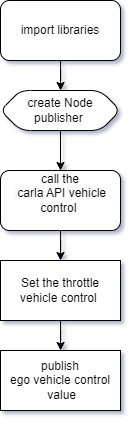

The diagram above was exported from draw.io. Its source (the exported page's mxGraphModel, read from the mxfile embedded in the PNG):
<mxGraphModel dx="1097" dy="645" grid="1" gridSize="10" guides="1" tooltips="1" connect="1" arrows="1" fold="1" page="1" pageScale="1" pageWidth="850" pageHeight="1100" math="0" shadow="0">
  <root>
    <mxCell id="0" />
    <mxCell id="1" parent="0" />
    <mxCell id="_yvAtoQAa_aUAHe5e9IJ-4" value="" style="edgeStyle=orthogonalEdgeStyle;rounded=0;orthogonalLoop=1;jettySize=auto;html=1;" edge="1" parent="1" source="_yvAtoQAa_aUAHe5e9IJ-1" target="_yvAtoQAa_aUAHe5e9IJ-3">
      <mxGeometry relative="1" as="geometry" />
    </mxCell>
    <mxCell id="_yvAtoQAa_aUAHe5e9IJ-1" value="import libraries" style="rounded=1;whiteSpace=wrap;html=1;" vertex="1" parent="1">
      <mxGeometry x="290" y="60" width="120" height="60" as="geometry" />
    </mxCell>
    <mxCell id="_yvAtoQAa_aUAHe5e9IJ-21" value="" style="edgeStyle=orthogonalEdgeStyle;rounded=0;orthogonalLoop=1;jettySize=auto;html=1;" edge="1" parent="1" source="_yvAtoQAa_aUAHe5e9IJ-3" target="_yvAtoQAa_aUAHe5e9IJ-20">
      <mxGeometry relative="1" as="geometry" />
    </mxCell>
    <mxCell id="_yvAtoQAa_aUAHe5e9IJ-3" value="create Node publisher&amp;nbsp;" style="shape=hexagon;perimeter=hexagonPerimeter2;whiteSpace=wrap;html=1;fixedSize=1;rounded=1;" vertex="1" parent="1">
      <mxGeometry x="290" y="150" width="120" height="40" as="geometry" />
    </mxCell>
    <mxCell id="_yvAtoQAa_aUAHe5e9IJ-29" value="" style="edgeStyle=orthogonalEdgeStyle;rounded=0;orthogonalLoop=1;jettySize=auto;html=1;" edge="1" parent="1" source="_yvAtoQAa_aUAHe5e9IJ-6" target="_yvAtoQAa_aUAHe5e9IJ-28">
      <mxGeometry relative="1" as="geometry" />
    </mxCell>
    <mxCell id="_yvAtoQAa_aUAHe5e9IJ-6" value="Set the throttle vehicle control&amp;nbsp;" style="whiteSpace=wrap;html=1;" vertex="1" parent="1">
      <mxGeometry x="290" y="320" width="120" height="60" as="geometry" />
    </mxCell>
    <mxCell id="_yvAtoQAa_aUAHe5e9IJ-22" style="edgeStyle=orthogonalEdgeStyle;rounded=0;orthogonalLoop=1;jettySize=auto;html=1;entryX=0.5;entryY=0;entryDx=0;entryDy=0;" edge="1" parent="1" source="_yvAtoQAa_aUAHe5e9IJ-20" target="_yvAtoQAa_aUAHe5e9IJ-6">
      <mxGeometry relative="1" as="geometry" />
    </mxCell>
    <mxCell id="_yvAtoQAa_aUAHe5e9IJ-20" value="&#10;&lt;span style=&quot;color: rgb(0, 0, 0); font-family: Helvetica; font-size: 12px; font-style: normal; font-variant-ligatures: normal; font-variant-caps: normal; font-weight: 400; letter-spacing: normal; orphans: 2; text-align: center; text-indent: 0px; text-transform: none; widows: 2; word-spacing: 0px; -webkit-text-stroke-width: 0px; background-color: rgb(251, 251, 251); text-decoration-thickness: initial; text-decoration-style: initial; text-decoration-color: initial; float: none; display: inline !important;&quot;&gt;call the&lt;/span&gt;&lt;br style=&quot;border-color: var(--border-color); color: rgb(0, 0, 0); font-family: Helvetica; font-size: 12px; font-style: normal; font-variant-ligatures: normal; font-variant-caps: normal; font-weight: 400; letter-spacing: normal; orphans: 2; text-align: center; text-indent: 0px; text-transform: none; widows: 2; word-spacing: 0px; -webkit-text-stroke-width: 0px; background-color: rgb(251, 251, 251); text-decoration-thickness: initial; text-decoration-style: initial; text-decoration-color: initial;&quot;&gt;&lt;span style=&quot;color: rgb(0, 0, 0); font-family: Helvetica; font-size: 12px; font-style: normal; font-variant-ligatures: normal; font-variant-caps: normal; font-weight: 400; letter-spacing: normal; orphans: 2; text-align: center; text-indent: 0px; text-transform: none; widows: 2; word-spacing: 0px; -webkit-text-stroke-width: 0px; background-color: rgb(251, 251, 251); text-decoration-thickness: initial; text-decoration-style: initial; text-decoration-color: initial; float: none; display: inline !important;&quot;&gt;&amp;nbsp;carla API vehicle control&amp;nbsp;&lt;/span&gt;&#10;&#10;" style="whiteSpace=wrap;html=1;rounded=1;" vertex="1" parent="1">
      <mxGeometry x="290" y="230" width="120" height="60" as="geometry" />
    </mxCell>
    <mxCell id="_yvAtoQAa_aUAHe5e9IJ-28" value="publish&lt;br style=&quot;border-color: var(--border-color);&quot;&gt;ego vehicle control&lt;br style=&quot;border-color: var(--border-color);&quot;&gt;&amp;nbsp;value" style="whiteSpace=wrap;html=1;" vertex="1" parent="1">
      <mxGeometry x="290" y="410" width="120" height="60" as="geometry" />
    </mxCell>
  </root>
</mxGraphModel>